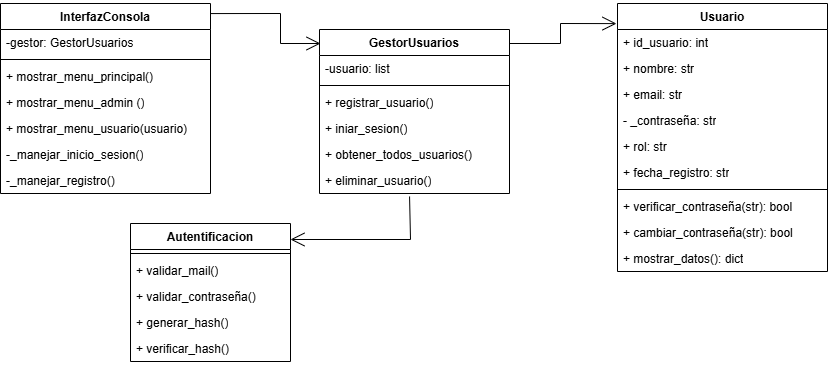

The diagram above was exported from draw.io. Its source (the exported page's mxGraphModel, read from the mxfile embedded in the PNG):
<mxGraphModel dx="872" dy="473" grid="1" gridSize="10" guides="1" tooltips="1" connect="1" arrows="1" fold="1" page="1" pageScale="1" pageWidth="827" pageHeight="1169" math="0" shadow="0">
  <root>
    <mxCell id="0" />
    <mxCell id="1" parent="0" />
    <mxCell id="KoM0dBcMRjRrvn_c5HWA-5" value="InterfazConsola" style="swimlane;fontStyle=1;align=center;verticalAlign=top;childLayout=stackLayout;horizontal=1;startSize=26;horizontalStack=0;resizeParent=1;resizeParentMax=0;resizeLast=0;collapsible=1;marginBottom=0;whiteSpace=wrap;html=1;" vertex="1" parent="1">
      <mxGeometry y="10" width="210" height="190" as="geometry" />
    </mxCell>
    <mxCell id="KoM0dBcMRjRrvn_c5HWA-6" value="-gestor: GestorUsuarios" style="text;strokeColor=none;fillColor=none;align=left;verticalAlign=top;spacingLeft=4;spacingRight=4;overflow=hidden;rotatable=0;points=[[0,0.5],[1,0.5]];portConstraint=eastwest;whiteSpace=wrap;html=1;" vertex="1" parent="KoM0dBcMRjRrvn_c5HWA-5">
      <mxGeometry y="26" width="210" height="26" as="geometry" />
    </mxCell>
    <mxCell id="KoM0dBcMRjRrvn_c5HWA-7" value="" style="line;strokeWidth=1;fillColor=none;align=left;verticalAlign=middle;spacingTop=-1;spacingLeft=3;spacingRight=3;rotatable=0;labelPosition=right;points=[];portConstraint=eastwest;strokeColor=inherit;" vertex="1" parent="KoM0dBcMRjRrvn_c5HWA-5">
      <mxGeometry y="52" width="210" height="8" as="geometry" />
    </mxCell>
    <mxCell id="KoM0dBcMRjRrvn_c5HWA-8" value="+ mostrar_menu_principal()" style="text;strokeColor=none;fillColor=none;align=left;verticalAlign=top;spacingLeft=4;spacingRight=4;overflow=hidden;rotatable=0;points=[[0,0.5],[1,0.5]];portConstraint=eastwest;whiteSpace=wrap;html=1;" vertex="1" parent="KoM0dBcMRjRrvn_c5HWA-5">
      <mxGeometry y="60" width="210" height="26" as="geometry" />
    </mxCell>
    <mxCell id="KoM0dBcMRjRrvn_c5HWA-9" value="+ mostrar_menu_admin ()" style="text;strokeColor=none;fillColor=none;align=left;verticalAlign=top;spacingLeft=4;spacingRight=4;overflow=hidden;rotatable=0;points=[[0,0.5],[1,0.5]];portConstraint=eastwest;whiteSpace=wrap;html=1;" vertex="1" parent="KoM0dBcMRjRrvn_c5HWA-5">
      <mxGeometry y="86" width="210" height="26" as="geometry" />
    </mxCell>
    <mxCell id="KoM0dBcMRjRrvn_c5HWA-10" value="+ mostrar_menu_usuario(usuario)" style="text;strokeColor=none;fillColor=none;align=left;verticalAlign=top;spacingLeft=4;spacingRight=4;overflow=hidden;rotatable=0;points=[[0,0.5],[1,0.5]];portConstraint=eastwest;whiteSpace=wrap;html=1;" vertex="1" parent="KoM0dBcMRjRrvn_c5HWA-5">
      <mxGeometry y="112" width="210" height="26" as="geometry" />
    </mxCell>
    <mxCell id="KoM0dBcMRjRrvn_c5HWA-11" value="-_manejar_inicio_sesion()" style="text;strokeColor=none;fillColor=none;align=left;verticalAlign=top;spacingLeft=4;spacingRight=4;overflow=hidden;rotatable=0;points=[[0,0.5],[1,0.5]];portConstraint=eastwest;whiteSpace=wrap;html=1;" vertex="1" parent="KoM0dBcMRjRrvn_c5HWA-5">
      <mxGeometry y="138" width="210" height="26" as="geometry" />
    </mxCell>
    <mxCell id="KoM0dBcMRjRrvn_c5HWA-12" value="-_manejar_registro()" style="text;strokeColor=none;fillColor=none;align=left;verticalAlign=top;spacingLeft=4;spacingRight=4;overflow=hidden;rotatable=0;points=[[0,0.5],[1,0.5]];portConstraint=eastwest;whiteSpace=wrap;html=1;" vertex="1" parent="KoM0dBcMRjRrvn_c5HWA-5">
      <mxGeometry y="164" width="210" height="26" as="geometry" />
    </mxCell>
    <mxCell id="KoM0dBcMRjRrvn_c5HWA-14" value="GestorUsuarios" style="swimlane;fontStyle=1;align=center;verticalAlign=top;childLayout=stackLayout;horizontal=1;startSize=26;horizontalStack=0;resizeParent=1;resizeParentMax=0;resizeLast=0;collapsible=1;marginBottom=0;whiteSpace=wrap;html=1;" vertex="1" parent="1">
      <mxGeometry x="319" y="36" width="190" height="164" as="geometry" />
    </mxCell>
    <mxCell id="KoM0dBcMRjRrvn_c5HWA-15" value="-usuario: list" style="text;strokeColor=none;fillColor=none;align=left;verticalAlign=top;spacingLeft=4;spacingRight=4;overflow=hidden;rotatable=0;points=[[0,0.5],[1,0.5]];portConstraint=eastwest;whiteSpace=wrap;html=1;" vertex="1" parent="KoM0dBcMRjRrvn_c5HWA-14">
      <mxGeometry y="26" width="190" height="26" as="geometry" />
    </mxCell>
    <mxCell id="KoM0dBcMRjRrvn_c5HWA-16" value="" style="line;strokeWidth=1;fillColor=none;align=left;verticalAlign=middle;spacingTop=-1;spacingLeft=3;spacingRight=3;rotatable=0;labelPosition=right;points=[];portConstraint=eastwest;strokeColor=inherit;" vertex="1" parent="KoM0dBcMRjRrvn_c5HWA-14">
      <mxGeometry y="52" width="190" height="8" as="geometry" />
    </mxCell>
    <mxCell id="KoM0dBcMRjRrvn_c5HWA-17" value="+ registrar_usuario()" style="text;strokeColor=none;fillColor=none;align=left;verticalAlign=top;spacingLeft=4;spacingRight=4;overflow=hidden;rotatable=0;points=[[0,0.5],[1,0.5]];portConstraint=eastwest;whiteSpace=wrap;html=1;" vertex="1" parent="KoM0dBcMRjRrvn_c5HWA-14">
      <mxGeometry y="60" width="190" height="26" as="geometry" />
    </mxCell>
    <mxCell id="KoM0dBcMRjRrvn_c5HWA-22" value="+ iniar_sesion()" style="text;strokeColor=none;fillColor=none;align=left;verticalAlign=top;spacingLeft=4;spacingRight=4;overflow=hidden;rotatable=0;points=[[0,0.5],[1,0.5]];portConstraint=eastwest;whiteSpace=wrap;html=1;" vertex="1" parent="KoM0dBcMRjRrvn_c5HWA-14">
      <mxGeometry y="86" width="190" height="26" as="geometry" />
    </mxCell>
    <mxCell id="KoM0dBcMRjRrvn_c5HWA-23" value="+ obtener_todos_usuarios()" style="text;strokeColor=none;fillColor=none;align=left;verticalAlign=top;spacingLeft=4;spacingRight=4;overflow=hidden;rotatable=0;points=[[0,0.5],[1,0.5]];portConstraint=eastwest;whiteSpace=wrap;html=1;" vertex="1" parent="KoM0dBcMRjRrvn_c5HWA-14">
      <mxGeometry y="112" width="190" height="26" as="geometry" />
    </mxCell>
    <mxCell id="KoM0dBcMRjRrvn_c5HWA-24" value="+ eliminar_usuario()" style="text;strokeColor=none;fillColor=none;align=left;verticalAlign=top;spacingLeft=4;spacingRight=4;overflow=hidden;rotatable=0;points=[[0,0.5],[1,0.5]];portConstraint=eastwest;whiteSpace=wrap;html=1;" vertex="1" parent="KoM0dBcMRjRrvn_c5HWA-14">
      <mxGeometry y="138" width="190" height="26" as="geometry" />
    </mxCell>
    <mxCell id="KoM0dBcMRjRrvn_c5HWA-29" value="Autentificacion" style="swimlane;fontStyle=1;align=center;verticalAlign=top;childLayout=stackLayout;horizontal=1;startSize=26;horizontalStack=0;resizeParent=1;resizeParentMax=0;resizeLast=0;collapsible=1;marginBottom=0;whiteSpace=wrap;html=1;" vertex="1" parent="1">
      <mxGeometry x="130" y="230" width="160" height="138" as="geometry" />
    </mxCell>
    <mxCell id="KoM0dBcMRjRrvn_c5HWA-31" value="" style="line;strokeWidth=1;fillColor=none;align=left;verticalAlign=middle;spacingTop=-1;spacingLeft=3;spacingRight=3;rotatable=0;labelPosition=right;points=[];portConstraint=eastwest;strokeColor=inherit;" vertex="1" parent="KoM0dBcMRjRrvn_c5HWA-29">
      <mxGeometry y="26" width="160" height="8" as="geometry" />
    </mxCell>
    <mxCell id="KoM0dBcMRjRrvn_c5HWA-32" value="+ validar_mail()" style="text;strokeColor=none;fillColor=none;align=left;verticalAlign=top;spacingLeft=4;spacingRight=4;overflow=hidden;rotatable=0;points=[[0,0.5],[1,0.5]];portConstraint=eastwest;whiteSpace=wrap;html=1;" vertex="1" parent="KoM0dBcMRjRrvn_c5HWA-29">
      <mxGeometry y="34" width="160" height="26" as="geometry" />
    </mxCell>
    <mxCell id="KoM0dBcMRjRrvn_c5HWA-37" value="+ validar_contraseña()" style="text;strokeColor=none;fillColor=none;align=left;verticalAlign=top;spacingLeft=4;spacingRight=4;overflow=hidden;rotatable=0;points=[[0,0.5],[1,0.5]];portConstraint=eastwest;whiteSpace=wrap;html=1;" vertex="1" parent="KoM0dBcMRjRrvn_c5HWA-29">
      <mxGeometry y="60" width="160" height="26" as="geometry" />
    </mxCell>
    <mxCell id="KoM0dBcMRjRrvn_c5HWA-38" value="+ generar_hash()" style="text;strokeColor=none;fillColor=none;align=left;verticalAlign=top;spacingLeft=4;spacingRight=4;overflow=hidden;rotatable=0;points=[[0,0.5],[1,0.5]];portConstraint=eastwest;whiteSpace=wrap;html=1;" vertex="1" parent="KoM0dBcMRjRrvn_c5HWA-29">
      <mxGeometry y="86" width="160" height="26" as="geometry" />
    </mxCell>
    <mxCell id="KoM0dBcMRjRrvn_c5HWA-39" value="+ verificar_hash()" style="text;strokeColor=none;fillColor=none;align=left;verticalAlign=top;spacingLeft=4;spacingRight=4;overflow=hidden;rotatable=0;points=[[0,0.5],[1,0.5]];portConstraint=eastwest;whiteSpace=wrap;html=1;" vertex="1" parent="KoM0dBcMRjRrvn_c5HWA-29">
      <mxGeometry y="112" width="160" height="26" as="geometry" />
    </mxCell>
    <mxCell id="A0hwgcZq7kw627spNsEf-18" value="Usuario&lt;div&gt;&lt;br&gt;&lt;/div&gt;" style="swimlane;fontStyle=1;align=center;verticalAlign=top;childLayout=stackLayout;horizontal=1;startSize=26;horizontalStack=0;resizeParent=1;resizeParentMax=0;resizeLast=0;collapsible=1;marginBottom=0;whiteSpace=wrap;html=1;" parent="1" vertex="1">
      <mxGeometry x="617" y="10" width="210" height="268" as="geometry">
        <mxRectangle y="138" width="210" height="40" as="alternateBounds" />
      </mxGeometry>
    </mxCell>
    <mxCell id="A0hwgcZq7kw627spNsEf-19" value="+ id_usuario: int" style="text;strokeColor=none;fillColor=none;align=left;verticalAlign=top;spacingLeft=4;spacingRight=4;overflow=hidden;rotatable=0;points=[[0,0.5],[1,0.5]];portConstraint=eastwest;whiteSpace=wrap;html=1;" parent="A0hwgcZq7kw627spNsEf-18" vertex="1">
      <mxGeometry y="26" width="210" height="26" as="geometry" />
    </mxCell>
    <mxCell id="A0hwgcZq7kw627spNsEf-28" value="+ nombre: str" style="text;strokeColor=none;fillColor=none;align=left;verticalAlign=top;spacingLeft=4;spacingRight=4;overflow=hidden;rotatable=0;points=[[0,0.5],[1,0.5]];portConstraint=eastwest;whiteSpace=wrap;html=1;" parent="A0hwgcZq7kw627spNsEf-18" vertex="1">
      <mxGeometry y="52" width="210" height="26" as="geometry" />
    </mxCell>
    <mxCell id="A0hwgcZq7kw627spNsEf-29" value="+ email: str" style="text;strokeColor=none;fillColor=none;align=left;verticalAlign=top;spacingLeft=4;spacingRight=4;overflow=hidden;rotatable=0;points=[[0,0.5],[1,0.5]];portConstraint=eastwest;whiteSpace=wrap;html=1;" parent="A0hwgcZq7kw627spNsEf-18" vertex="1">
      <mxGeometry y="78" width="210" height="26" as="geometry" />
    </mxCell>
    <mxCell id="KoM0dBcMRjRrvn_c5HWA-1" value="- _contraseña: str" style="text;strokeColor=none;fillColor=none;align=left;verticalAlign=top;spacingLeft=4;spacingRight=4;overflow=hidden;rotatable=0;points=[[0,0.5],[1,0.5]];portConstraint=eastwest;whiteSpace=wrap;html=1;" vertex="1" parent="A0hwgcZq7kw627spNsEf-18">
      <mxGeometry y="104" width="210" height="26" as="geometry" />
    </mxCell>
    <mxCell id="KoM0dBcMRjRrvn_c5HWA-2" value="+ rol: str" style="text;strokeColor=none;fillColor=none;align=left;verticalAlign=top;spacingLeft=4;spacingRight=4;overflow=hidden;rotatable=0;points=[[0,0.5],[1,0.5]];portConstraint=eastwest;whiteSpace=wrap;html=1;" vertex="1" parent="A0hwgcZq7kw627spNsEf-18">
      <mxGeometry y="130" width="210" height="26" as="geometry" />
    </mxCell>
    <mxCell id="KoM0dBcMRjRrvn_c5HWA-3" value="+ fecha_registro: str" style="text;strokeColor=none;fillColor=none;align=left;verticalAlign=top;spacingLeft=4;spacingRight=4;overflow=hidden;rotatable=0;points=[[0,0.5],[1,0.5]];portConstraint=eastwest;whiteSpace=wrap;html=1;" vertex="1" parent="A0hwgcZq7kw627spNsEf-18">
      <mxGeometry y="156" width="210" height="26" as="geometry" />
    </mxCell>
    <mxCell id="A0hwgcZq7kw627spNsEf-20" value="" style="line;strokeWidth=1;fillColor=none;align=left;verticalAlign=middle;spacingTop=-1;spacingLeft=3;spacingRight=3;rotatable=0;labelPosition=right;points=[];portConstraint=eastwest;strokeColor=inherit;" parent="A0hwgcZq7kw627spNsEf-18" vertex="1">
      <mxGeometry y="182" width="210" height="8" as="geometry" />
    </mxCell>
    <mxCell id="A0hwgcZq7kw627spNsEf-21" value="+ verificar_contraseña(str): bool" style="text;strokeColor=none;fillColor=none;align=left;verticalAlign=top;spacingLeft=4;spacingRight=4;overflow=hidden;rotatable=0;points=[[0,0.5],[1,0.5]];portConstraint=eastwest;whiteSpace=wrap;html=1;" parent="A0hwgcZq7kw627spNsEf-18" vertex="1">
      <mxGeometry y="190" width="210" height="26" as="geometry" />
    </mxCell>
    <mxCell id="A0hwgcZq7kw627spNsEf-22" value="+ cambiar_contraseña(str): bool" style="text;strokeColor=none;fillColor=none;align=left;verticalAlign=top;spacingLeft=4;spacingRight=4;overflow=hidden;rotatable=0;points=[[0,0.5],[1,0.5]];portConstraint=eastwest;whiteSpace=wrap;html=1;" parent="A0hwgcZq7kw627spNsEf-18" vertex="1">
      <mxGeometry y="216" width="210" height="26" as="geometry" />
    </mxCell>
    <mxCell id="KoM0dBcMRjRrvn_c5HWA-4" value="+ mostrar_datos(): dict" style="text;strokeColor=none;fillColor=none;align=left;verticalAlign=top;spacingLeft=4;spacingRight=4;overflow=hidden;rotatable=0;points=[[0,0.5],[1,0.5]];portConstraint=eastwest;whiteSpace=wrap;html=1;" vertex="1" parent="A0hwgcZq7kw627spNsEf-18">
      <mxGeometry y="242" width="210" height="26" as="geometry" />
    </mxCell>
    <mxCell id="KoM0dBcMRjRrvn_c5HWA-50" value="" style="endArrow=open;endFill=1;endSize=12;html=1;rounded=0;exitX=1;exitY=0.053;exitDx=0;exitDy=0;exitPerimeter=0;" edge="1" parent="1" source="KoM0dBcMRjRrvn_c5HWA-5">
      <mxGeometry width="160" relative="1" as="geometry">
        <mxPoint x="240" y="20" as="sourcePoint" />
        <mxPoint x="320" y="50" as="targetPoint" />
        <Array as="points">
          <mxPoint x="280" y="20" />
          <mxPoint x="280" y="50" />
        </Array>
      </mxGeometry>
    </mxCell>
    <mxCell id="KoM0dBcMRjRrvn_c5HWA-51" value="" style="endArrow=open;endFill=1;endSize=12;html=1;rounded=0;exitX=0.474;exitY=1.115;exitDx=0;exitDy=0;exitPerimeter=0;" edge="1" parent="1" source="KoM0dBcMRjRrvn_c5HWA-24">
      <mxGeometry width="160" relative="1" as="geometry">
        <mxPoint x="300" y="270" as="sourcePoint" />
        <mxPoint x="290" y="246" as="targetPoint" />
        <Array as="points">
          <mxPoint x="410" y="246" />
        </Array>
      </mxGeometry>
    </mxCell>
    <mxCell id="KoM0dBcMRjRrvn_c5HWA-52" value="" style="endArrow=open;endFill=1;endSize=12;html=1;rounded=0;entryX=-0.005;entryY=0.075;entryDx=0;entryDy=0;entryPerimeter=0;" edge="1" parent="1" target="A0hwgcZq7kw627spNsEf-18">
      <mxGeometry width="160" relative="1" as="geometry">
        <mxPoint x="509" y="50" as="sourcePoint" />
        <mxPoint x="560" y="-10" as="targetPoint" />
        <Array as="points">
          <mxPoint x="560" y="50" />
          <mxPoint x="560" y="30" />
        </Array>
      </mxGeometry>
    </mxCell>
  </root>
</mxGraphModel>